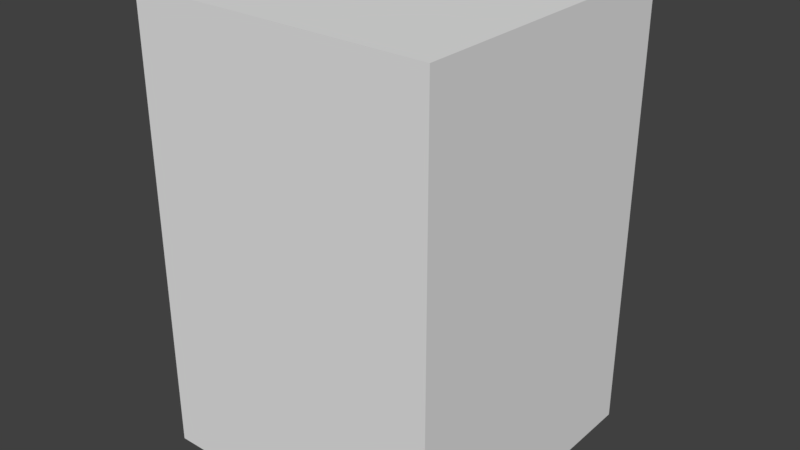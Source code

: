 # Source: tripple_bone.blend  (saved by Blender 2.78.0; exported with 4.5.12 LTS)
import bpy
from mathutils import Matrix  # noqa: F401  (used for matrix-valued properties, if any)

bpy.ops.wm.read_factory_settings(use_empty=True)
scene = bpy.context.scene
scene.name = 'Scene'

# ---- collections
col_collection_1 = bpy.data.collections.new('Collection 1'); scene.collection.children.link(col_collection_1)

# ---- world
world_world = bpy.data.worlds.new('World'); scene.world = world_world
world_world.color = (0.05088, 0.05088, 0.05088)
world_world.use_sun_shadow = False
world_world.sun_shadow_jitter_overblur = 0.0
world_world.cycles.sampling_method = 'MANUAL'

# ---- meshes
me_cube_002 = bpy.data.meshes.new('Cube.002')
me_cube_002.from_pydata([(-1.0, -1.0, 0.0), (-1.0, -1.0, 3.0), (-1.0, 1.0, 0.0), (-1.0, 1.0, 3.0), (1.0, -1.0, 0.0), (1.0, -1.0, 3.0), (1.0, 1.0, 0.0), (1.0, 1.0, 3.0)], [], [(0, 1, 3, 2), (2, 3, 7, 6), (6, 7, 5, 4), (4, 5, 1, 0), (2, 6, 4, 0), (7, 3, 1, 5)])
me_cube_002.use_remesh_preserve_volume = False
me_cube_002.use_remesh_preserve_attributes = False
me_cube_002.use_mirror_vertex_groups = False
me_cube_002.update()
arm_armature_001 = bpy.data.armatures.new('Armature.001')  # bones are not reproduced

# ---- objects
ob_armature = bpy.data.objects.new('Armature', arm_armature_001)
ob_cube = bpy.data.objects.new('Cube', me_cube_002)

# ---- transforms, parenting, visibility, modifiers, constraints
ob_armature.location = (0.0, 0.0, 0.0)
ob_armature.lineart.crease_threshold = 0.0
ob_cube.parent = ob_armature
ob_cube.location = (0.0, 0.0, 0.0)
ob_cube.lineart.crease_threshold = 0.0
_vg = ob_cube.vertex_groups.new(name='Bone')
for _i, _w in zip([0, 1, 2, 3, 4, 5, 6, 7], [0.9178, 0.09079, 0.9092, 0.08218, 0.9092, 0.08218, 0.9178, 0.09079]): _vg.add([_i], _w, 'REPLACE')
_vg = ob_cube.vertex_groups.new(name='Bone.001')
_vg = ob_cube.vertex_groups.new(name='Bone.002')
for _i, _w in zip([0, 1, 2, 3, 4, 5, 6, 7], [0.08218, 0.9092, 0.09079, 0.9178, 0.09079, 0.9178, 0.08218, 0.9092]): _vg.add([_i], _w, 'REPLACE')
_m = ob_cube.modifiers.new('Armature', 'ARMATURE')
_m.object = ob_armature

# ---- collection membership
col_collection_1.objects.link(ob_armature)
col_collection_1.objects.link(ob_cube)

# ---- scene / render settings (as saved in the file)
scene.frame_start = 1; scene.frame_end = 250; scene.frame_set(1)
scene.render.engine = 'BLENDER_EEVEE_NEXT'
scene.render.resolution_percentage = 50
scene.render.dither_intensity = 0.0
scene.cycles.use_denoising = False
scene.cycles.samples = 128
scene.cycles.sampling_pattern = 'TABULATED_SOBOL'
scene.cycles.light_sampling_threshold = 0.0
scene.cycles.use_adaptive_sampling = False
scene.cycles.use_light_tree = False
scene.cycles.blur_glossy = 0.0
scene.cycles.sample_clamp_indirect = 0.0
scene.view_settings.view_transform = 'Standard'
bpy.context.view_layer.update()

# ---- added for rendering (the .blend has no active camera and no usable light): camera, sun
cam_auto = bpy.data.cameras.new('AutoCamera')
cam_auto.lens = 50.0
cam_auto.sensor_width = 36.0
cam_auto.clip_end = 1000.0
ob_auto_camera = bpy.data.objects.new('AutoCamera', cam_auto)
scene.collection.objects.link(ob_auto_camera)
ob_auto_camera.location = (3.8148, -4.57776, 4.55184)
ob_auto_camera.rotation_euler = (1.09748, -7.21219e-08, 0.694738)
scene.camera = ob_auto_camera
light_auto_sun = bpy.data.lights.new('AutoSun', 'SUN')
light_auto_sun.energy = 3.0
light_auto_sun.angle = 0.0523599
ob_auto_sun = bpy.data.objects.new('AutoSun', light_auto_sun)
scene.collection.objects.link(ob_auto_sun)
ob_auto_sun.rotation_euler = (0.872665, 0.174533, 0.523599)
bpy.context.view_layer.update()
